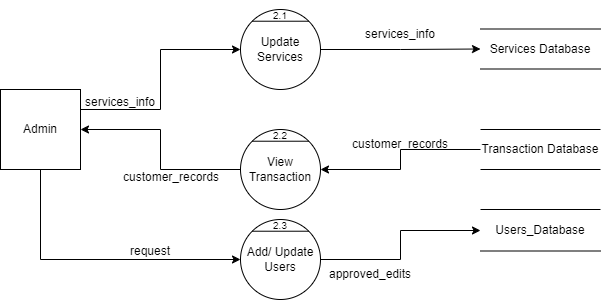

The diagram above was exported from draw.io. Its source (the exported page's mxGraphModel, read from the mxfile embedded in the PNG):
<mxGraphModel dx="1434" dy="836" grid="1" gridSize="10" guides="1" tooltips="1" connect="1" arrows="1" fold="1" page="1" pageScale="1" pageWidth="850" pageHeight="1100" math="0" shadow="0">
  <root>
    <mxCell id="0" />
    <mxCell id="1" parent="0" />
    <mxCell id="JgDB6xBNri0eEpNx92-W-53" style="edgeStyle=orthogonalEdgeStyle;rounded=0;orthogonalLoop=1;jettySize=auto;html=1;exitX=1;exitY=0.25;exitDx=0;exitDy=0;entryX=0;entryY=0.5;entryDx=0;entryDy=0;" parent="1" source="f37Rde2xh9Ybdik0LeEt-1" target="JgDB6xBNri0eEpNx92-W-47" edge="1">
      <mxGeometry relative="1" as="geometry" />
    </mxCell>
    <mxCell id="JgDB6xBNri0eEpNx92-W-74" style="edgeStyle=orthogonalEdgeStyle;rounded=0;orthogonalLoop=1;jettySize=auto;html=1;exitX=0.5;exitY=1;exitDx=0;exitDy=0;entryX=0;entryY=0.5;entryDx=0;entryDy=0;" parent="1" source="f37Rde2xh9Ybdik0LeEt-1" target="JgDB6xBNri0eEpNx92-W-71" edge="1">
      <mxGeometry relative="1" as="geometry" />
    </mxCell>
    <mxCell id="f37Rde2xh9Ybdik0LeEt-1" value="Admin" style="whiteSpace=wrap;html=1;aspect=fixed;" parent="1" vertex="1">
      <mxGeometry x="80" y="320" width="80" height="80" as="geometry" />
    </mxCell>
    <mxCell id="JgDB6xBNri0eEpNx92-W-65" style="edgeStyle=orthogonalEdgeStyle;rounded=0;orthogonalLoop=1;jettySize=auto;html=1;exitX=1;exitY=0.5;exitDx=0;exitDy=0;entryX=0;entryY=0.5;entryDx=0;entryDy=0;" parent="1" source="JgDB6xBNri0eEpNx92-W-47" target="JgDB6xBNri0eEpNx92-W-61" edge="1">
      <mxGeometry relative="1" as="geometry" />
    </mxCell>
    <mxCell id="JgDB6xBNri0eEpNx92-W-47" value="Update Services" style="ellipse;whiteSpace=wrap;html=1;aspect=fixed;" parent="1" vertex="1">
      <mxGeometry x="320" y="240" width="80" height="80" as="geometry" />
    </mxCell>
    <mxCell id="JgDB6xBNri0eEpNx92-W-48" value="" style="endArrow=none;html=1;rounded=0;exitX=0;exitY=0;exitDx=0;exitDy=0;entryX=1;entryY=0;entryDx=0;entryDy=0;" parent="1" source="JgDB6xBNri0eEpNx92-W-47" target="JgDB6xBNri0eEpNx92-W-47" edge="1">
      <mxGeometry width="50" height="50" relative="1" as="geometry">
        <mxPoint x="290" y="220" as="sourcePoint" />
        <mxPoint x="340" y="170" as="targetPoint" />
      </mxGeometry>
    </mxCell>
    <mxCell id="JgDB6xBNri0eEpNx92-W-57" style="edgeStyle=orthogonalEdgeStyle;rounded=0;orthogonalLoop=1;jettySize=auto;html=1;exitX=0;exitY=0.5;exitDx=0;exitDy=0;entryX=1;entryY=0.5;entryDx=0;entryDy=0;" parent="1" source="JgDB6xBNri0eEpNx92-W-51" target="f37Rde2xh9Ybdik0LeEt-1" edge="1">
      <mxGeometry relative="1" as="geometry" />
    </mxCell>
    <mxCell id="JgDB6xBNri0eEpNx92-W-51" value="View Transaction" style="ellipse;whiteSpace=wrap;html=1;aspect=fixed;" parent="1" vertex="1">
      <mxGeometry x="320" y="360" width="80" height="80" as="geometry" />
    </mxCell>
    <mxCell id="JgDB6xBNri0eEpNx92-W-52" value="" style="endArrow=none;html=1;rounded=0;exitX=0;exitY=0;exitDx=0;exitDy=0;entryX=1;entryY=0;entryDx=0;entryDy=0;" parent="1" source="JgDB6xBNri0eEpNx92-W-51" target="JgDB6xBNri0eEpNx92-W-51" edge="1">
      <mxGeometry width="50" height="50" relative="1" as="geometry">
        <mxPoint x="330" y="540" as="sourcePoint" />
        <mxPoint x="380" y="490" as="targetPoint" />
      </mxGeometry>
    </mxCell>
    <mxCell id="JgDB6xBNri0eEpNx92-W-55" value="services_info" style="text;html=1;strokeColor=none;fillColor=none;align=center;verticalAlign=middle;whiteSpace=wrap;rounded=0;" parent="1" vertex="1">
      <mxGeometry x="170" y="318" width="60" height="30" as="geometry" />
    </mxCell>
    <mxCell id="JgDB6xBNri0eEpNx92-W-58" value="customer_records" style="text;html=1;strokeColor=none;fillColor=none;align=center;verticalAlign=middle;whiteSpace=wrap;rounded=0;" parent="1" vertex="1">
      <mxGeometry x="221" y="393" width="60" height="30" as="geometry" />
    </mxCell>
    <mxCell id="JgDB6xBNri0eEpNx92-W-59" value="" style="endArrow=none;html=1;rounded=0;" parent="1" edge="1">
      <mxGeometry width="50" height="50" relative="1" as="geometry">
        <mxPoint x="560" y="259.5" as="sourcePoint" />
        <mxPoint x="680" y="259.5" as="targetPoint" />
      </mxGeometry>
    </mxCell>
    <mxCell id="JgDB6xBNri0eEpNx92-W-60" value="" style="endArrow=none;html=1;rounded=0;" parent="1" edge="1">
      <mxGeometry width="50" height="50" relative="1" as="geometry">
        <mxPoint x="560" y="299.5" as="sourcePoint" />
        <mxPoint x="680" y="299.5" as="targetPoint" />
      </mxGeometry>
    </mxCell>
    <mxCell id="JgDB6xBNri0eEpNx92-W-61" value="Services Database" style="text;html=1;strokeColor=none;fillColor=none;align=center;verticalAlign=middle;whiteSpace=wrap;rounded=0;" parent="1" vertex="1">
      <mxGeometry x="560" y="259.5" width="120" height="40" as="geometry" />
    </mxCell>
    <mxCell id="JgDB6xBNri0eEpNx92-W-62" value="" style="endArrow=none;html=1;rounded=0;" parent="1" edge="1">
      <mxGeometry width="50" height="50" relative="1" as="geometry">
        <mxPoint x="560" y="360" as="sourcePoint" />
        <mxPoint x="680" y="360" as="targetPoint" />
      </mxGeometry>
    </mxCell>
    <mxCell id="JgDB6xBNri0eEpNx92-W-63" value="" style="endArrow=none;html=1;rounded=0;" parent="1" edge="1">
      <mxGeometry width="50" height="50" relative="1" as="geometry">
        <mxPoint x="560" y="400" as="sourcePoint" />
        <mxPoint x="680" y="400" as="targetPoint" />
      </mxGeometry>
    </mxCell>
    <mxCell id="JgDB6xBNri0eEpNx92-W-67" style="edgeStyle=orthogonalEdgeStyle;rounded=0;orthogonalLoop=1;jettySize=auto;html=1;exitX=0;exitY=0.5;exitDx=0;exitDy=0;entryX=1;entryY=0.5;entryDx=0;entryDy=0;" parent="1" source="JgDB6xBNri0eEpNx92-W-64" target="JgDB6xBNri0eEpNx92-W-51" edge="1">
      <mxGeometry relative="1" as="geometry" />
    </mxCell>
    <mxCell id="JgDB6xBNri0eEpNx92-W-64" value="Transaction Database" style="text;html=1;strokeColor=none;fillColor=none;align=center;verticalAlign=middle;whiteSpace=wrap;rounded=0;" parent="1" vertex="1">
      <mxGeometry x="560" y="360" width="120" height="40" as="geometry" />
    </mxCell>
    <mxCell id="JgDB6xBNri0eEpNx92-W-66" value="services_info" style="text;html=1;strokeColor=none;fillColor=none;align=center;verticalAlign=middle;whiteSpace=wrap;rounded=0;" parent="1" vertex="1">
      <mxGeometry x="450" y="250" width="60" height="30" as="geometry" />
    </mxCell>
    <mxCell id="JgDB6xBNri0eEpNx92-W-68" value="customer_records" style="text;html=1;strokeColor=none;fillColor=none;align=center;verticalAlign=middle;whiteSpace=wrap;rounded=0;" parent="1" vertex="1">
      <mxGeometry x="450" y="360" width="60" height="30" as="geometry" />
    </mxCell>
    <mxCell id="JgDB6xBNri0eEpNx92-W-69" value="&lt;font style=&quot;font-size: 10px;&quot;&gt;2.1&lt;/font&gt;" style="text;html=1;strokeColor=none;fillColor=none;align=center;verticalAlign=middle;whiteSpace=wrap;rounded=0;" parent="1" vertex="1">
      <mxGeometry x="330" y="231" width="60" height="30" as="geometry" />
    </mxCell>
    <mxCell id="JgDB6xBNri0eEpNx92-W-70" value="&lt;font style=&quot;font-size: 10px;&quot;&gt;2.2&lt;/font&gt;" style="text;html=1;strokeColor=none;fillColor=none;align=center;verticalAlign=middle;whiteSpace=wrap;rounded=0;" parent="1" vertex="1">
      <mxGeometry x="330" y="351" width="60" height="30" as="geometry" />
    </mxCell>
    <mxCell id="JgDB6xBNri0eEpNx92-W-76" style="edgeStyle=orthogonalEdgeStyle;rounded=0;orthogonalLoop=1;jettySize=auto;html=1;exitX=1;exitY=0.5;exitDx=0;exitDy=0;entryX=0;entryY=0.5;entryDx=0;entryDy=0;" parent="1" source="JgDB6xBNri0eEpNx92-W-71" target="IeENi_P0-k8SSm2cHjUA-1" edge="1">
      <mxGeometry relative="1" as="geometry">
        <mxPoint x="510" y="490" as="targetPoint" />
      </mxGeometry>
    </mxCell>
    <mxCell id="JgDB6xBNri0eEpNx92-W-71" value="Add/ Update&lt;div&gt;Users&lt;/div&gt;" style="ellipse;whiteSpace=wrap;html=1;aspect=fixed;" parent="1" vertex="1">
      <mxGeometry x="320" y="450" width="80" height="80" as="geometry" />
    </mxCell>
    <mxCell id="JgDB6xBNri0eEpNx92-W-72" value="" style="endArrow=none;html=1;rounded=0;exitX=0;exitY=0;exitDx=0;exitDy=0;entryX=1;entryY=0;entryDx=0;entryDy=0;" parent="1" source="JgDB6xBNri0eEpNx92-W-71" target="JgDB6xBNri0eEpNx92-W-71" edge="1">
      <mxGeometry width="50" height="50" relative="1" as="geometry">
        <mxPoint x="330" y="630" as="sourcePoint" />
        <mxPoint x="380" y="580" as="targetPoint" />
      </mxGeometry>
    </mxCell>
    <mxCell id="JgDB6xBNri0eEpNx92-W-73" value="&lt;font style=&quot;font-size: 10px;&quot;&gt;2.3&lt;/font&gt;" style="text;html=1;strokeColor=none;fillColor=none;align=center;verticalAlign=middle;whiteSpace=wrap;rounded=0;" parent="1" vertex="1">
      <mxGeometry x="330" y="441" width="60" height="30" as="geometry" />
    </mxCell>
    <mxCell id="JgDB6xBNri0eEpNx92-W-75" value="request" style="text;html=1;strokeColor=none;fillColor=none;align=center;verticalAlign=middle;whiteSpace=wrap;rounded=0;" parent="1" vertex="1">
      <mxGeometry x="200" y="467" width="60" height="30" as="geometry" />
    </mxCell>
    <mxCell id="IeENi_P0-k8SSm2cHjUA-1" value="Users_Database" style="text;html=1;strokeColor=none;fillColor=none;align=center;verticalAlign=middle;whiteSpace=wrap;rounded=0;" parent="1" vertex="1">
      <mxGeometry x="560" y="441" width="120" height="40" as="geometry" />
    </mxCell>
    <mxCell id="IeENi_P0-k8SSm2cHjUA-2" value="" style="endArrow=none;html=1;rounded=0;" parent="1" edge="1">
      <mxGeometry width="50" height="50" relative="1" as="geometry">
        <mxPoint x="560" y="440" as="sourcePoint" />
        <mxPoint x="680" y="440" as="targetPoint" />
      </mxGeometry>
    </mxCell>
    <mxCell id="IeENi_P0-k8SSm2cHjUA-3" value="" style="endArrow=none;html=1;rounded=0;" parent="1" edge="1">
      <mxGeometry width="50" height="50" relative="1" as="geometry">
        <mxPoint x="560" y="481.5" as="sourcePoint" />
        <mxPoint x="680" y="481.5" as="targetPoint" />
      </mxGeometry>
    </mxCell>
    <mxCell id="IeENi_P0-k8SSm2cHjUA-4" value="approved_edits" style="text;html=1;strokeColor=none;fillColor=none;align=center;verticalAlign=middle;whiteSpace=wrap;rounded=0;" parent="1" vertex="1">
      <mxGeometry x="420" y="490" width="60" height="30" as="geometry" />
    </mxCell>
  </root>
</mxGraphModel>